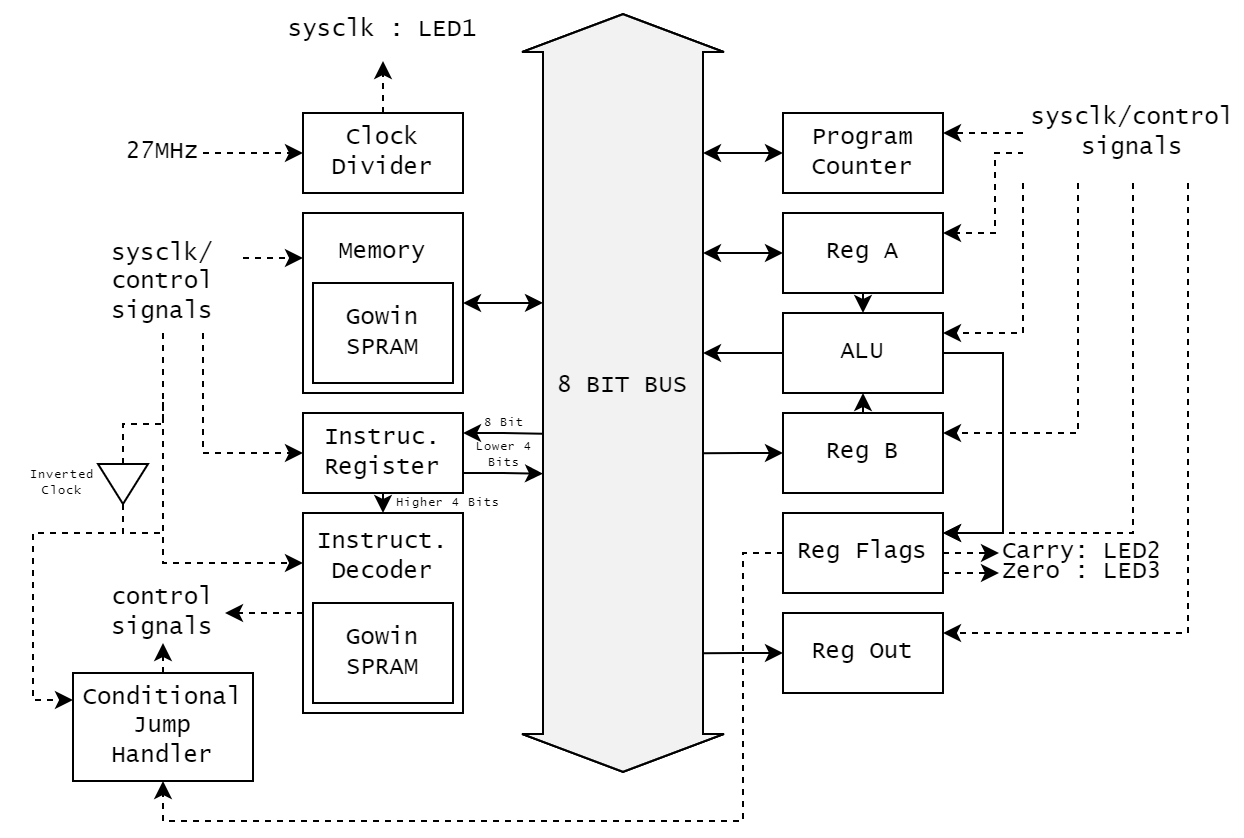

The diagram above was exported from draw.io. Its source (the exported page's mxGraphModel, read from the mxfile embedded in the PNG):
<mxGraphModel dx="1715" dy="463" grid="1" gridSize="10" guides="1" tooltips="1" connect="1" arrows="1" fold="1" page="1" pageScale="1" pageWidth="850" pageHeight="1100" math="0" shadow="0">
  <root>
    <mxCell id="0" />
    <mxCell id="1" parent="0" />
    <mxCell id="w-MVJuam39-iYCv3q1l8-11" style="edgeStyle=orthogonalEdgeStyle;rounded=0;orthogonalLoop=1;jettySize=auto;html=1;exitX=0.5;exitY=0;exitDx=0;exitDy=0;entryX=0.5;entryY=1;entryDx=0;entryDy=0;strokeWidth=1;dashed=1;fontFamily=Lucida Console;" edge="1" parent="1" source="w-MVJuam39-iYCv3q1l8-1" target="w-MVJuam39-iYCv3q1l8-10">
      <mxGeometry relative="1" as="geometry" />
    </mxCell>
    <mxCell id="w-MVJuam39-iYCv3q1l8-1" value="Clock Divider" style="rounded=0;whiteSpace=wrap;html=1;fontFamily=Lucida Console;" vertex="1" parent="1">
      <mxGeometry y="160" width="80" height="40" as="geometry" />
    </mxCell>
    <mxCell id="w-MVJuam39-iYCv3q1l8-3" value="" style="shape=flexArrow;endArrow=classic;startArrow=classic;html=1;rounded=0;width=80;fillColor=#F2F2F2;fontFamily=Lucida Console;" edge="1" parent="1">
      <mxGeometry width="100" height="100" relative="1" as="geometry">
        <mxPoint x="160" y="490" as="sourcePoint" />
        <mxPoint x="160" y="110" as="targetPoint" />
        <Array as="points">
          <mxPoint x="160" y="230" />
        </Array>
      </mxGeometry>
    </mxCell>
    <mxCell id="w-MVJuam39-iYCv3q1l8-38" style="edgeStyle=orthogonalEdgeStyle;rounded=0;orthogonalLoop=1;jettySize=auto;html=1;startArrow=classic;startFill=1;endArrow=classic;endFill=1;strokeWidth=1;fillColor=default;fontFamily=Lucida Console;" edge="1" parent="1" source="w-MVJuam39-iYCv3q1l8-4">
      <mxGeometry relative="1" as="geometry">
        <mxPoint x="200" y="180" as="targetPoint" />
      </mxGeometry>
    </mxCell>
    <mxCell id="w-MVJuam39-iYCv3q1l8-4" value="Program Counter&lt;span style=&quot;color: rgba(0, 0, 0, 0); font-size: 0px;&quot;&gt;%3CmxGraphModel%3E%3Croot%3E%3CmxCell%20id%3D%220%22%2F%3E%3CmxCell%20id%3D%221%22%20parent%3D%220%22%2F%3E%3CmxCell%20id%3D%222%22%20value%3D%22Clock%22%20style%3D%22rounded%3D0%3BwhiteSpace%3Dwrap%3Bhtml%3D1%3B%22%20vertex%3D%221%22%20parent%3D%221%22%3E%3CmxGeometry%20x%3D%2220%22%20y%3D%22140%22%20width%3D%2280%22%20height%3D%2240%22%20as%3D%22geometry%22%2F%3E%3C%2FmxCell%3E%3C%2Froot%3E%3C%2FmxGraphModel%3E&lt;/span&gt;" style="rounded=0;whiteSpace=wrap;html=1;fontFamily=Lucida Console;" vertex="1" parent="1">
      <mxGeometry x="240" y="160" width="80" height="40" as="geometry" />
    </mxCell>
    <mxCell id="w-MVJuam39-iYCv3q1l8-52" style="edgeStyle=orthogonalEdgeStyle;rounded=0;orthogonalLoop=1;jettySize=auto;html=1;exitX=1;exitY=0.5;exitDx=0;exitDy=0;startArrow=classic;startFill=1;endArrow=classic;endFill=1;strokeWidth=1;fillColor=default;fontFamily=Lucida Console;" edge="1" parent="1" source="w-MVJuam39-iYCv3q1l8-5">
      <mxGeometry relative="1" as="geometry">
        <mxPoint x="120" y="254.9310344827586" as="targetPoint" />
      </mxGeometry>
    </mxCell>
    <mxCell id="w-MVJuam39-iYCv3q1l8-5" value="" style="rounded=0;whiteSpace=wrap;html=1;fontFamily=Lucida Console;" vertex="1" parent="1">
      <mxGeometry y="210" width="80" height="90" as="geometry" />
    </mxCell>
    <mxCell id="w-MVJuam39-iYCv3q1l8-6" value="&lt;span&gt;Gowin SPRAM&lt;/span&gt;" style="rounded=0;whiteSpace=wrap;html=1;fontFamily=Lucida Console;" vertex="1" parent="1">
      <mxGeometry x="5" y="245" width="70" height="50" as="geometry" />
    </mxCell>
    <mxCell id="w-MVJuam39-iYCv3q1l8-7" value="Memory" style="text;html=1;strokeColor=none;fillColor=none;align=center;verticalAlign=middle;whiteSpace=wrap;rounded=0;fontFamily=Lucida Console;" vertex="1" parent="1">
      <mxGeometry x="10" y="215" width="60" height="30" as="geometry" />
    </mxCell>
    <mxCell id="w-MVJuam39-iYCv3q1l8-9" style="edgeStyle=orthogonalEdgeStyle;rounded=0;orthogonalLoop=1;jettySize=auto;html=1;entryX=0;entryY=0.5;entryDx=0;entryDy=0;strokeWidth=1;dashed=1;fontFamily=Lucida Console;" edge="1" parent="1" source="w-MVJuam39-iYCv3q1l8-8" target="w-MVJuam39-iYCv3q1l8-1">
      <mxGeometry relative="1" as="geometry" />
    </mxCell>
    <mxCell id="w-MVJuam39-iYCv3q1l8-8" value="27MHz" style="text;html=1;strokeColor=none;fillColor=none;align=center;verticalAlign=middle;whiteSpace=wrap;rounded=0;fontFamily=Lucida Console;" vertex="1" parent="1">
      <mxGeometry x="-90" y="165" width="40" height="30" as="geometry" />
    </mxCell>
    <mxCell id="w-MVJuam39-iYCv3q1l8-10" value="sysclk : LED1" style="text;html=1;strokeColor=none;fillColor=none;align=center;verticalAlign=middle;whiteSpace=wrap;rounded=0;fontFamily=Lucida Console;" vertex="1" parent="1">
      <mxGeometry x="-10" y="104" width="100" height="30" as="geometry" />
    </mxCell>
    <mxCell id="w-MVJuam39-iYCv3q1l8-39" style="edgeStyle=orthogonalEdgeStyle;rounded=0;orthogonalLoop=1;jettySize=auto;html=1;startArrow=classic;startFill=1;endArrow=classic;endFill=1;strokeWidth=1;fillColor=default;fontFamily=Lucida Console;" edge="1" parent="1" source="w-MVJuam39-iYCv3q1l8-13">
      <mxGeometry relative="1" as="geometry">
        <mxPoint x="200" y="230" as="targetPoint" />
      </mxGeometry>
    </mxCell>
    <mxCell id="w-MVJuam39-iYCv3q1l8-43" style="edgeStyle=orthogonalEdgeStyle;rounded=0;orthogonalLoop=1;jettySize=auto;html=1;exitX=0.5;exitY=1;exitDx=0;exitDy=0;entryX=0.5;entryY=0;entryDx=0;entryDy=0;startArrow=none;startFill=0;endArrow=classic;endFill=1;strokeWidth=1;fillColor=default;fontFamily=Lucida Console;" edge="1" parent="1" source="w-MVJuam39-iYCv3q1l8-13" target="w-MVJuam39-iYCv3q1l8-14">
      <mxGeometry relative="1" as="geometry" />
    </mxCell>
    <mxCell id="w-MVJuam39-iYCv3q1l8-13" value="Reg A" style="rounded=0;whiteSpace=wrap;html=1;fontFamily=Lucida Console;" vertex="1" parent="1">
      <mxGeometry x="240" y="210" width="80" height="40" as="geometry" />
    </mxCell>
    <mxCell id="w-MVJuam39-iYCv3q1l8-40" style="edgeStyle=orthogonalEdgeStyle;rounded=0;orthogonalLoop=1;jettySize=auto;html=1;startArrow=none;startFill=0;endArrow=classic;endFill=1;strokeWidth=1;fillColor=default;fontFamily=Lucida Console;" edge="1" parent="1" source="w-MVJuam39-iYCv3q1l8-14">
      <mxGeometry relative="1" as="geometry">
        <mxPoint x="200" y="280" as="targetPoint" />
      </mxGeometry>
    </mxCell>
    <mxCell id="w-MVJuam39-iYCv3q1l8-47" style="edgeStyle=orthogonalEdgeStyle;rounded=0;orthogonalLoop=1;jettySize=auto;html=1;exitX=1;exitY=0.5;exitDx=0;exitDy=0;entryX=1;entryY=0.25;entryDx=0;entryDy=0;startArrow=none;startFill=0;endArrow=classic;endFill=1;strokeWidth=1;fillColor=default;fontFamily=Lucida Console;" edge="1" parent="1" source="w-MVJuam39-iYCv3q1l8-14" target="w-MVJuam39-iYCv3q1l8-17">
      <mxGeometry relative="1" as="geometry">
        <Array as="points">
          <mxPoint x="350" y="280" />
          <mxPoint x="350" y="370" />
        </Array>
      </mxGeometry>
    </mxCell>
    <mxCell id="w-MVJuam39-iYCv3q1l8-14" value="ALU" style="rounded=0;whiteSpace=wrap;html=1;fontFamily=Lucida Console;" vertex="1" parent="1">
      <mxGeometry x="240" y="260" width="80" height="40" as="geometry" />
    </mxCell>
    <mxCell id="w-MVJuam39-iYCv3q1l8-42" style="edgeStyle=orthogonalEdgeStyle;rounded=0;orthogonalLoop=1;jettySize=auto;html=1;exitX=0.5;exitY=0;exitDx=0;exitDy=0;entryX=0.5;entryY=1;entryDx=0;entryDy=0;startArrow=none;startFill=0;endArrow=classic;endFill=1;strokeWidth=1;fillColor=default;fontFamily=Lucida Console;" edge="1" parent="1" source="w-MVJuam39-iYCv3q1l8-15" target="w-MVJuam39-iYCv3q1l8-14">
      <mxGeometry relative="1" as="geometry" />
    </mxCell>
    <mxCell id="w-MVJuam39-iYCv3q1l8-53" style="edgeStyle=orthogonalEdgeStyle;rounded=0;orthogonalLoop=1;jettySize=auto;html=1;exitX=0;exitY=0.5;exitDx=0;exitDy=0;startArrow=classic;startFill=1;endArrow=none;endFill=0;strokeWidth=1;fillColor=default;fontFamily=Lucida Console;" edge="1" parent="1" source="w-MVJuam39-iYCv3q1l8-15">
      <mxGeometry relative="1" as="geometry">
        <mxPoint x="200" y="330.1034482758621" as="targetPoint" />
      </mxGeometry>
    </mxCell>
    <mxCell id="w-MVJuam39-iYCv3q1l8-15" value="Reg B" style="rounded=0;whiteSpace=wrap;html=1;fontFamily=Lucida Console;" vertex="1" parent="1">
      <mxGeometry x="240" y="310" width="80" height="40" as="geometry" />
    </mxCell>
    <mxCell id="w-MVJuam39-iYCv3q1l8-48" style="edgeStyle=orthogonalEdgeStyle;rounded=0;orthogonalLoop=1;jettySize=auto;html=1;exitX=0;exitY=0.5;exitDx=0;exitDy=0;startArrow=classic;startFill=1;endArrow=none;endFill=0;strokeWidth=1;fillColor=default;fontFamily=Lucida Console;" edge="1" parent="1" source="w-MVJuam39-iYCv3q1l8-16">
      <mxGeometry relative="1" as="geometry">
        <mxPoint x="200" y="430.1034482758621" as="targetPoint" />
      </mxGeometry>
    </mxCell>
    <mxCell id="w-MVJuam39-iYCv3q1l8-16" value="Reg Out" style="rounded=0;whiteSpace=wrap;html=1;fontFamily=Lucida Console;" vertex="1" parent="1">
      <mxGeometry x="240" y="410" width="80" height="40" as="geometry" />
    </mxCell>
    <mxCell id="w-MVJuam39-iYCv3q1l8-28" style="edgeStyle=orthogonalEdgeStyle;rounded=0;orthogonalLoop=1;jettySize=auto;html=1;exitX=1;exitY=0.75;exitDx=0;exitDy=0;entryX=0;entryY=0.5;entryDx=0;entryDy=0;strokeWidth=1;dashed=1;fontFamily=Lucida Console;" edge="1" parent="1" source="w-MVJuam39-iYCv3q1l8-17" target="w-MVJuam39-iYCv3q1l8-27">
      <mxGeometry relative="1" as="geometry" />
    </mxCell>
    <mxCell id="w-MVJuam39-iYCv3q1l8-46" style="edgeStyle=orthogonalEdgeStyle;rounded=0;orthogonalLoop=1;jettySize=auto;html=1;exitX=1;exitY=0.5;exitDx=0;exitDy=0;entryX=0;entryY=0.5;entryDx=0;entryDy=0;startArrow=none;startFill=0;endArrow=classic;endFill=1;strokeWidth=1;fillColor=default;dashed=1;fontFamily=Lucida Console;" edge="1" parent="1" source="w-MVJuam39-iYCv3q1l8-17" target="w-MVJuam39-iYCv3q1l8-24">
      <mxGeometry relative="1" as="geometry" />
    </mxCell>
    <mxCell id="w-MVJuam39-iYCv3q1l8-89" style="edgeStyle=orthogonalEdgeStyle;rounded=0;orthogonalLoop=1;jettySize=auto;html=1;exitX=0;exitY=0.5;exitDx=0;exitDy=0;entryX=0.5;entryY=1;entryDx=0;entryDy=0;dashed=1;fontFamily=Lucida Console;fontSize=11;startArrow=none;startFill=0;endArrow=classic;endFill=1;strokeWidth=1;fillColor=#F2F2F2;" edge="1" parent="1" source="w-MVJuam39-iYCv3q1l8-17" target="w-MVJuam39-iYCv3q1l8-86">
      <mxGeometry relative="1" as="geometry">
        <Array as="points">
          <mxPoint x="220" y="380" />
          <mxPoint x="220" y="514" />
          <mxPoint x="-70" y="514" />
        </Array>
      </mxGeometry>
    </mxCell>
    <mxCell id="w-MVJuam39-iYCv3q1l8-17" value="Reg Flags" style="rounded=0;whiteSpace=wrap;html=1;fontFamily=Lucida Console;" vertex="1" parent="1">
      <mxGeometry x="240" y="360" width="80" height="40" as="geometry" />
    </mxCell>
    <mxCell id="w-MVJuam39-iYCv3q1l8-51" style="edgeStyle=orthogonalEdgeStyle;rounded=0;orthogonalLoop=1;jettySize=auto;html=1;exitX=0.5;exitY=1;exitDx=0;exitDy=0;entryX=0.5;entryY=0;entryDx=0;entryDy=0;startArrow=none;startFill=0;endArrow=classic;endFill=1;strokeWidth=1;fillColor=default;fontFamily=Lucida Console;" edge="1" parent="1" source="w-MVJuam39-iYCv3q1l8-18" target="w-MVJuam39-iYCv3q1l8-19">
      <mxGeometry relative="1" as="geometry" />
    </mxCell>
    <mxCell id="w-MVJuam39-iYCv3q1l8-72" style="edgeStyle=orthogonalEdgeStyle;rounded=0;orthogonalLoop=1;jettySize=auto;html=1;exitX=1;exitY=0.25;exitDx=0;exitDy=0;fontSize=12;startArrow=classic;startFill=1;endArrow=none;endFill=0;strokeWidth=1;fillColor=#F2F2F2;fontFamily=Lucida Console;" edge="1" parent="1" source="w-MVJuam39-iYCv3q1l8-18">
      <mxGeometry relative="1" as="geometry">
        <mxPoint x="120" y="320.33333333333337" as="targetPoint" />
      </mxGeometry>
    </mxCell>
    <mxCell id="w-MVJuam39-iYCv3q1l8-73" style="edgeStyle=orthogonalEdgeStyle;rounded=0;orthogonalLoop=1;jettySize=auto;html=1;exitX=1;exitY=0.75;exitDx=0;exitDy=0;fontSize=12;startArrow=none;startFill=0;endArrow=classic;endFill=1;strokeWidth=1;fillColor=#F2F2F2;fontFamily=Lucida Console;" edge="1" parent="1" source="w-MVJuam39-iYCv3q1l8-18">
      <mxGeometry relative="1" as="geometry">
        <mxPoint x="120" y="340.33333333333337" as="targetPoint" />
      </mxGeometry>
    </mxCell>
    <mxCell id="w-MVJuam39-iYCv3q1l8-18" value="Instruc. Register" style="rounded=0;whiteSpace=wrap;html=1;fontFamily=Lucida Console;" vertex="1" parent="1">
      <mxGeometry y="310" width="80" height="40" as="geometry" />
    </mxCell>
    <mxCell id="w-MVJuam39-iYCv3q1l8-93" style="edgeStyle=orthogonalEdgeStyle;rounded=0;orthogonalLoop=1;jettySize=auto;html=1;exitX=0;exitY=0.5;exitDx=0;exitDy=0;entryX=0.888;entryY=0.467;entryDx=0;entryDy=0;entryPerimeter=0;dashed=1;fontFamily=Lucida Console;fontSize=11;startArrow=none;startFill=0;endArrow=classic;endFill=1;strokeWidth=1;fillColor=#F2F2F2;" edge="1" parent="1" source="w-MVJuam39-iYCv3q1l8-19" target="w-MVJuam39-iYCv3q1l8-71">
      <mxGeometry relative="1" as="geometry" />
    </mxCell>
    <mxCell id="w-MVJuam39-iYCv3q1l8-19" value="" style="rounded=0;whiteSpace=wrap;html=1;fontFamily=Lucida Console;" vertex="1" parent="1">
      <mxGeometry y="360" width="80" height="100" as="geometry" />
    </mxCell>
    <mxCell id="w-MVJuam39-iYCv3q1l8-21" value="&lt;span&gt;Gowin SPRAM&lt;/span&gt;" style="rounded=0;whiteSpace=wrap;html=1;fontFamily=Lucida Console;" vertex="1" parent="1">
      <mxGeometry x="5" y="405" width="70" height="50" as="geometry" />
    </mxCell>
    <mxCell id="w-MVJuam39-iYCv3q1l8-22" value="Instruct.&lt;br&gt;Decoder" style="text;html=1;strokeColor=none;fillColor=none;align=center;verticalAlign=middle;whiteSpace=wrap;rounded=0;fontFamily=Lucida Console;" vertex="1" parent="1">
      <mxGeometry x="10" y="367" width="60" height="30" as="geometry" />
    </mxCell>
    <mxCell id="w-MVJuam39-iYCv3q1l8-24" value="Carry: LED2" style="text;html=1;strokeColor=none;fillColor=none;align=left;verticalAlign=middle;whiteSpace=wrap;rounded=0;fontFamily=Lucida Console;" vertex="1" parent="1">
      <mxGeometry x="348" y="365" width="102" height="30" as="geometry" />
    </mxCell>
    <mxCell id="w-MVJuam39-iYCv3q1l8-27" value="Zero : LED3" style="text;html=1;strokeColor=none;fillColor=none;align=left;verticalAlign=middle;whiteSpace=wrap;rounded=0;fontFamily=Lucida Console;" vertex="1" parent="1">
      <mxGeometry x="348" y="375" width="102" height="30" as="geometry" />
    </mxCell>
    <mxCell id="w-MVJuam39-iYCv3q1l8-58" style="edgeStyle=orthogonalEdgeStyle;rounded=0;orthogonalLoop=1;jettySize=auto;html=1;exitX=0;exitY=0.5;exitDx=0;exitDy=0;entryX=1;entryY=0.25;entryDx=0;entryDy=0;fontSize=8;startArrow=none;startFill=0;endArrow=classic;endFill=1;strokeWidth=1;fillColor=default;dashed=1;fontFamily=Lucida Console;" edge="1" parent="1" source="w-MVJuam39-iYCv3q1l8-57" target="w-MVJuam39-iYCv3q1l8-4">
      <mxGeometry relative="1" as="geometry" />
    </mxCell>
    <mxCell id="w-MVJuam39-iYCv3q1l8-59" style="edgeStyle=orthogonalEdgeStyle;rounded=0;orthogonalLoop=1;jettySize=auto;html=1;exitX=0;exitY=0.75;exitDx=0;exitDy=0;entryX=1;entryY=0.25;entryDx=0;entryDy=0;fontSize=8;startArrow=none;startFill=0;endArrow=classic;endFill=1;strokeWidth=1;fillColor=default;dashed=1;fontFamily=Lucida Console;" edge="1" parent="1" source="w-MVJuam39-iYCv3q1l8-57" target="w-MVJuam39-iYCv3q1l8-13">
      <mxGeometry relative="1" as="geometry">
        <Array as="points">
          <mxPoint x="371" y="180" />
          <mxPoint x="346" y="180" />
          <mxPoint x="346" y="220" />
        </Array>
      </mxGeometry>
    </mxCell>
    <mxCell id="w-MVJuam39-iYCv3q1l8-60" style="edgeStyle=orthogonalEdgeStyle;rounded=0;orthogonalLoop=1;jettySize=auto;html=1;exitX=0;exitY=1;exitDx=0;exitDy=0;entryX=1;entryY=0.25;entryDx=0;entryDy=0;fontSize=8;startArrow=none;startFill=0;endArrow=classic;endFill=1;strokeWidth=1;fillColor=default;dashed=1;fontFamily=Lucida Console;" edge="1" parent="1" source="w-MVJuam39-iYCv3q1l8-57" target="w-MVJuam39-iYCv3q1l8-14">
      <mxGeometry relative="1" as="geometry" />
    </mxCell>
    <mxCell id="w-MVJuam39-iYCv3q1l8-61" style="edgeStyle=orthogonalEdgeStyle;rounded=0;orthogonalLoop=1;jettySize=auto;html=1;exitX=0.25;exitY=1;exitDx=0;exitDy=0;entryX=1;entryY=0.25;entryDx=0;entryDy=0;fontSize=8;startArrow=none;startFill=0;endArrow=classic;endFill=1;strokeWidth=1;fillColor=default;dashed=1;fontFamily=Lucida Console;" edge="1" parent="1" source="w-MVJuam39-iYCv3q1l8-57" target="w-MVJuam39-iYCv3q1l8-15">
      <mxGeometry relative="1" as="geometry" />
    </mxCell>
    <mxCell id="w-MVJuam39-iYCv3q1l8-62" style="edgeStyle=orthogonalEdgeStyle;rounded=0;orthogonalLoop=1;jettySize=auto;html=1;exitX=0.5;exitY=1;exitDx=0;exitDy=0;entryX=1;entryY=0.25;entryDx=0;entryDy=0;fontSize=8;startArrow=none;startFill=0;endArrow=classic;endFill=1;strokeWidth=1;fillColor=default;dashed=1;fontFamily=Lucida Console;" edge="1" parent="1" source="w-MVJuam39-iYCv3q1l8-57" target="w-MVJuam39-iYCv3q1l8-17">
      <mxGeometry relative="1" as="geometry" />
    </mxCell>
    <mxCell id="w-MVJuam39-iYCv3q1l8-63" style="edgeStyle=orthogonalEdgeStyle;rounded=0;orthogonalLoop=1;jettySize=auto;html=1;exitX=0.75;exitY=1;exitDx=0;exitDy=0;entryX=1;entryY=0.25;entryDx=0;entryDy=0;fontSize=8;startArrow=none;startFill=0;endArrow=classic;endFill=1;strokeWidth=1;fillColor=default;dashed=1;fontFamily=Lucida Console;" edge="1" parent="1" source="w-MVJuam39-iYCv3q1l8-57" target="w-MVJuam39-iYCv3q1l8-16">
      <mxGeometry relative="1" as="geometry" />
    </mxCell>
    <mxCell id="w-MVJuam39-iYCv3q1l8-57" value="sysclk/control signals" style="text;html=1;strokeColor=none;fillColor=default;align=center;verticalAlign=middle;whiteSpace=wrap;rounded=0;fontSize=12;spacingBottom=0;fontFamily=Lucida Console;" vertex="1" parent="1">
      <mxGeometry x="360" y="145" width="110" height="50" as="geometry" />
    </mxCell>
    <mxCell id="w-MVJuam39-iYCv3q1l8-67" style="edgeStyle=orthogonalEdgeStyle;rounded=0;orthogonalLoop=1;jettySize=auto;html=1;exitX=1;exitY=0.25;exitDx=0;exitDy=0;entryX=0;entryY=0.25;entryDx=0;entryDy=0;dashed=1;fontSize=8;startArrow=none;startFill=0;endArrow=classic;endFill=1;strokeWidth=1;fillColor=default;fontFamily=Lucida Console;" edge="1" parent="1" source="w-MVJuam39-iYCv3q1l8-65" target="w-MVJuam39-iYCv3q1l8-5">
      <mxGeometry relative="1" as="geometry" />
    </mxCell>
    <mxCell id="w-MVJuam39-iYCv3q1l8-68" style="edgeStyle=orthogonalEdgeStyle;rounded=0;orthogonalLoop=1;jettySize=auto;html=1;exitX=0.75;exitY=1;exitDx=0;exitDy=0;entryX=0;entryY=0.5;entryDx=0;entryDy=0;dashed=1;fontSize=8;startArrow=none;startFill=0;endArrow=classic;endFill=1;strokeWidth=1;fillColor=default;fontFamily=Lucida Console;" edge="1" parent="1" source="w-MVJuam39-iYCv3q1l8-65" target="w-MVJuam39-iYCv3q1l8-18">
      <mxGeometry relative="1" as="geometry" />
    </mxCell>
    <mxCell id="w-MVJuam39-iYCv3q1l8-69" style="edgeStyle=orthogonalEdgeStyle;rounded=0;orthogonalLoop=1;jettySize=auto;html=1;exitX=0.5;exitY=1;exitDx=0;exitDy=0;entryX=0;entryY=0.25;entryDx=0;entryDy=0;dashed=1;fontSize=8;startArrow=none;startFill=0;endArrow=classic;endFill=1;strokeWidth=1;fillColor=default;fontFamily=Lucida Console;" edge="1" parent="1" source="w-MVJuam39-iYCv3q1l8-65" target="w-MVJuam39-iYCv3q1l8-19">
      <mxGeometry relative="1" as="geometry" />
    </mxCell>
    <mxCell id="w-MVJuam39-iYCv3q1l8-65" value="sysclk/&lt;br&gt;control signals" style="text;html=1;strokeColor=none;fillColor=default;align=center;verticalAlign=middle;whiteSpace=wrap;rounded=0;fontSize=12;fontFamily=Lucida Console;" vertex="1" parent="1">
      <mxGeometry x="-110" y="220" width="80" height="50" as="geometry" />
    </mxCell>
    <mxCell id="w-MVJuam39-iYCv3q1l8-71" value="control signals" style="text;html=1;strokeColor=none;fillColor=none;align=center;verticalAlign=middle;whiteSpace=wrap;rounded=0;fontSize=12;fontFamily=Lucida Console;" vertex="1" parent="1">
      <mxGeometry x="-110" y="395" width="80" height="30" as="geometry" />
    </mxCell>
    <mxCell id="w-MVJuam39-iYCv3q1l8-74" value="8 Bit" style="text;html=1;strokeColor=none;fillColor=none;align=center;verticalAlign=middle;whiteSpace=wrap;rounded=0;fontSize=6;fontFamily=Lucida Console;" vertex="1" parent="1">
      <mxGeometry x="90" y="310" width="22" height="10" as="geometry" />
    </mxCell>
    <mxCell id="w-MVJuam39-iYCv3q1l8-75" value="Lower 4 Bits" style="text;html=1;strokeColor=none;fillColor=none;align=center;verticalAlign=middle;whiteSpace=wrap;rounded=0;fontSize=6;fontFamily=Lucida Console;" vertex="1" parent="1">
      <mxGeometry x="85" y="326" width="32" height="10" as="geometry" />
    </mxCell>
    <mxCell id="w-MVJuam39-iYCv3q1l8-77" value="Higher 4 Bits" style="text;html=1;strokeColor=none;fillColor=none;align=center;verticalAlign=middle;whiteSpace=wrap;rounded=0;fontSize=6;fontFamily=Lucida Console;" vertex="1" parent="1">
      <mxGeometry x="42" y="350" width="62" height="10" as="geometry" />
    </mxCell>
    <mxCell id="w-MVJuam39-iYCv3q1l8-12" value="8 BIT BUS" style="text;html=1;strokeColor=none;fillColor=none;align=center;verticalAlign=middle;whiteSpace=wrap;rounded=0;fontFamily=Lucida Console;" vertex="1" parent="1">
      <mxGeometry x="125" y="282" width="70" height="30" as="geometry" />
    </mxCell>
    <mxCell id="w-MVJuam39-iYCv3q1l8-88" style="edgeStyle=orthogonalEdgeStyle;rounded=0;orthogonalLoop=1;jettySize=auto;html=1;exitX=0.5;exitY=0;exitDx=0;exitDy=0;entryX=0.5;entryY=1;entryDx=0;entryDy=0;dashed=1;fontFamily=Lucida Console;fontSize=11;startArrow=none;startFill=0;endArrow=classic;endFill=1;strokeWidth=1;fillColor=#F2F2F2;" edge="1" parent="1" source="w-MVJuam39-iYCv3q1l8-86" target="w-MVJuam39-iYCv3q1l8-71">
      <mxGeometry relative="1" as="geometry" />
    </mxCell>
    <mxCell id="w-MVJuam39-iYCv3q1l8-86" value="Conditional&lt;br&gt;Jump&lt;br&gt;Handler" style="rounded=0;whiteSpace=wrap;html=1;fontFamily=Lucida Console;" vertex="1" parent="1">
      <mxGeometry x="-115" y="440" width="90" height="54" as="geometry" />
    </mxCell>
    <mxCell id="w-MVJuam39-iYCv3q1l8-97" style="edgeStyle=orthogonalEdgeStyle;rounded=0;orthogonalLoop=1;jettySize=auto;html=1;exitX=0;exitY=0.5;exitDx=0;exitDy=0;dashed=1;fontFamily=Lucida Console;fontSize=11;startArrow=none;startFill=0;endArrow=none;endFill=0;strokeWidth=1;fillColor=#F2F2F2;" edge="1" parent="1" source="w-MVJuam39-iYCv3q1l8-94">
      <mxGeometry relative="1" as="geometry">
        <mxPoint x="-70" y="300" as="targetPoint" />
      </mxGeometry>
    </mxCell>
    <mxCell id="w-MVJuam39-iYCv3q1l8-98" style="edgeStyle=orthogonalEdgeStyle;rounded=0;orthogonalLoop=1;jettySize=auto;html=1;exitX=1;exitY=0.5;exitDx=0;exitDy=0;dashed=1;fontFamily=Lucida Console;fontSize=11;startArrow=none;startFill=0;endArrow=none;endFill=0;strokeWidth=1;fillColor=#F2F2F2;" edge="1" parent="1" source="w-MVJuam39-iYCv3q1l8-94">
      <mxGeometry relative="1" as="geometry">
        <mxPoint x="-70" y="370" as="targetPoint" />
        <Array as="points">
          <mxPoint x="-90" y="370" />
        </Array>
      </mxGeometry>
    </mxCell>
    <mxCell id="w-MVJuam39-iYCv3q1l8-101" style="edgeStyle=orthogonalEdgeStyle;rounded=0;orthogonalLoop=1;jettySize=auto;html=1;exitX=1;exitY=0.5;exitDx=0;exitDy=0;entryX=0;entryY=0.25;entryDx=0;entryDy=0;dashed=1;fontFamily=Lucida Console;fontSize=11;startArrow=none;startFill=0;endArrow=classic;endFill=1;strokeWidth=1;fillColor=#F2F2F2;" edge="1" parent="1" source="w-MVJuam39-iYCv3q1l8-94" target="w-MVJuam39-iYCv3q1l8-86">
      <mxGeometry relative="1" as="geometry">
        <Array as="points">
          <mxPoint x="-90" y="370" />
          <mxPoint x="-135" y="370" />
          <mxPoint x="-135" y="454" />
        </Array>
      </mxGeometry>
    </mxCell>
    <mxCell id="w-MVJuam39-iYCv3q1l8-94" value="" style="triangle;whiteSpace=wrap;html=1;fontFamily=Lucida Console;fontSize=11;strokeWidth=1;fillColor=default;rotation=90;" vertex="1" parent="1">
      <mxGeometry x="-100" y="333" width="20" height="25" as="geometry" />
    </mxCell>
    <mxCell id="w-MVJuam39-iYCv3q1l8-100" value="Inverted&lt;br&gt;Clock" style="text;html=1;strokeColor=none;fillColor=none;align=center;verticalAlign=middle;whiteSpace=wrap;rounded=0;fontSize=6;fontFamily=Lucida Console;" vertex="1" parent="1">
      <mxGeometry x="-151" y="339.5" width="62" height="10" as="geometry" />
    </mxCell>
  </root>
</mxGraphModel>